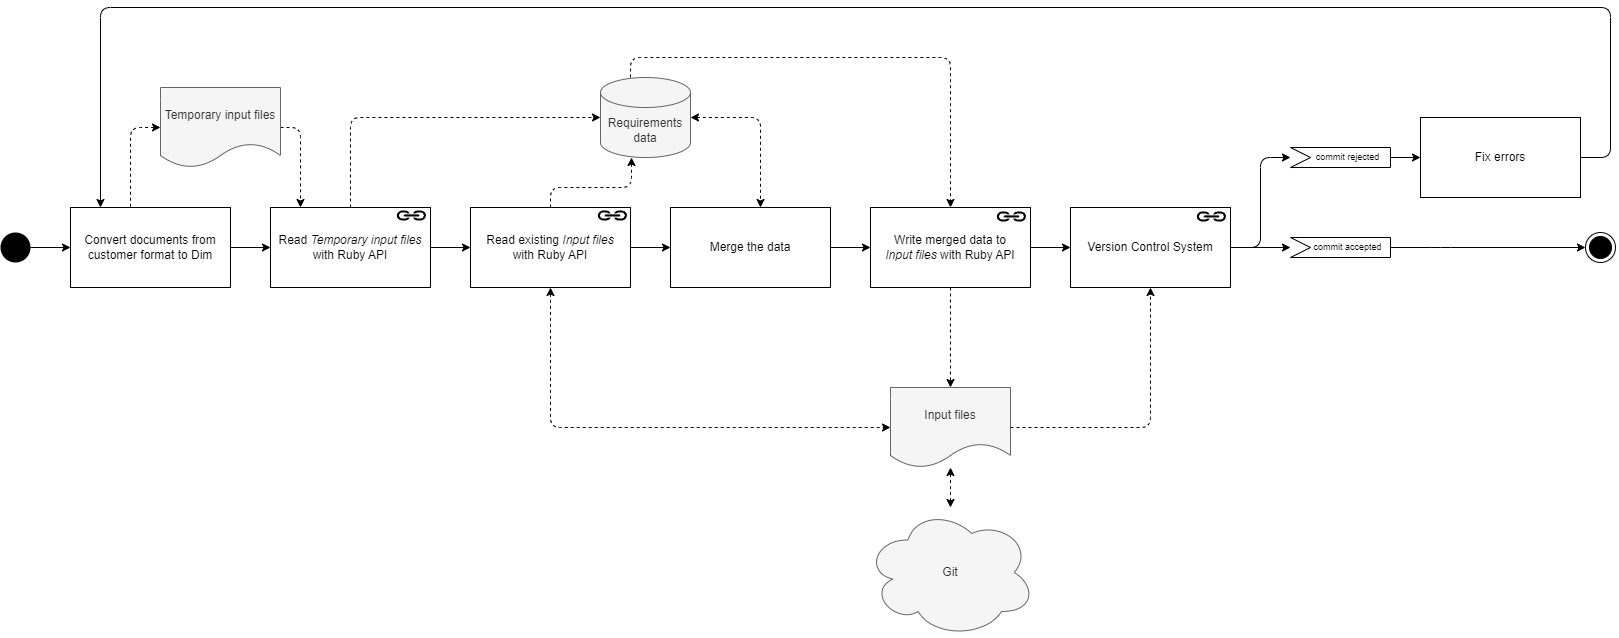

The diagram above was exported from draw.io. Its source (the exported page's mxGraphModel, read from the mxfile embedded in the PNG):
<mxGraphModel dx="5054" dy="2358" grid="1" gridSize="10" guides="1" tooltips="1" connect="1" arrows="1" fold="1" page="1" pageScale="1" pageWidth="850" pageHeight="1100" background="#ffffff" math="0" shadow="0">
  <root>
    <mxCell id="0" />
    <mxCell id="1" parent="0" />
    <mxCell id="rLk7oK4aTA-snjtJK9HW-57" style="edgeStyle=orthogonalEdgeStyle;rounded=1;orthogonalLoop=1;jettySize=auto;html=1;startArrow=none;startFill=0;endArrow=classic;endFill=1;" parent="1" source="Q0geS7fxTznwTF3leJTz-3" target="rLk7oK4aTA-snjtJK9HW-55" edge="1">
      <mxGeometry relative="1" as="geometry" />
    </mxCell>
    <mxCell id="rLk7oK4aTA-snjtJK9HW-58" style="edgeStyle=orthogonalEdgeStyle;rounded=1;orthogonalLoop=1;jettySize=auto;html=1;startArrow=none;startFill=0;endArrow=classic;endFill=1;" parent="1" source="Q0geS7fxTznwTF3leJTz-3" target="rLk7oK4aTA-snjtJK9HW-56" edge="1">
      <mxGeometry relative="1" as="geometry">
        <Array as="points">
          <mxPoint x="70" y="150" />
          <mxPoint x="70" y="60" />
        </Array>
      </mxGeometry>
    </mxCell>
    <mxCell id="Q0geS7fxTznwTF3leJTz-3" value="Version Control System" style="rounded=0;whiteSpace=wrap;html=1;fillColor=default;fontColor=default;strokeColor=default;fontStyle=0;" parent="1" vertex="1">
      <mxGeometry x="-120" y="110" width="160" height="80" as="geometry" />
    </mxCell>
    <mxCell id="Q0geS7fxTznwTF3leJTz-15" value="" style="ellipse;html=1;shape=endState;fillColor=#000000;strokeColor=#000000;" parent="1" vertex="1">
      <mxGeometry x="395" y="135" width="30" height="30" as="geometry" />
    </mxCell>
    <mxCell id="rLk7oK4aTA-snjtJK9HW-22" style="edgeStyle=orthogonalEdgeStyle;rounded=1;orthogonalLoop=1;jettySize=auto;html=1;entryX=0;entryY=0.5;entryDx=0;entryDy=0;" parent="1" source="Q0geS7fxTznwTF3leJTz-16" target="Q0geS7fxTznwTF3leJTz-27" edge="1">
      <mxGeometry relative="1" as="geometry" />
    </mxCell>
    <mxCell id="Q0geS7fxTznwTF3leJTz-16" value="" style="ellipse;fillColor=#000000;strokeColor=none;" parent="1" vertex="1">
      <mxGeometry x="-1190" y="135" width="30" height="30" as="geometry" />
    </mxCell>
    <mxCell id="rLk7oK4aTA-snjtJK9HW-20" style="edgeStyle=orthogonalEdgeStyle;rounded=1;orthogonalLoop=1;jettySize=auto;html=1;" parent="1" source="rLk7oK4aTA-snjtJK9HW-55" target="Q0geS7fxTznwTF3leJTz-15" edge="1">
      <mxGeometry relative="1" as="geometry">
        <mxPoint x="400.00000000000045" y="150" as="sourcePoint" />
        <mxPoint x="740" y="150" as="targetPoint" />
        <Array as="points">
          <mxPoint x="250" y="150" />
          <mxPoint x="250" y="150" />
        </Array>
      </mxGeometry>
    </mxCell>
    <mxCell id="rLk7oK4aTA-snjtJK9HW-21" style="edgeStyle=orthogonalEdgeStyle;rounded=1;orthogonalLoop=1;jettySize=auto;html=1;dashed=1;startArrow=classic;startFill=1;" parent="1" source="rLk7oK4aTA-snjtJK9HW-41" target="rLk7oK4aTA-snjtJK9HW-3" edge="1">
      <mxGeometry relative="1" as="geometry">
        <mxPoint x="-280" y="-60" as="targetPoint" />
        <Array as="points">
          <mxPoint x="-640" y="330" />
        </Array>
      </mxGeometry>
    </mxCell>
    <mxCell id="rLk7oK4aTA-snjtJK9HW-24" style="edgeStyle=orthogonalEdgeStyle;rounded=1;orthogonalLoop=1;jettySize=auto;html=1;" parent="1" source="Q0geS7fxTznwTF3leJTz-27" target="rLk7oK4aTA-snjtJK9HW-39" edge="1">
      <mxGeometry relative="1" as="geometry" />
    </mxCell>
    <mxCell id="Q0geS7fxTznwTF3leJTz-27" value="Convert documents from customer format to Dim" style="rounded=0;whiteSpace=wrap;html=1;fontStyle=0" parent="1" vertex="1">
      <mxGeometry x="-1120" y="110" width="160" height="80" as="geometry" />
    </mxCell>
    <mxCell id="rLk7oK4aTA-snjtJK9HW-8" style="edgeStyle=orthogonalEdgeStyle;rounded=1;orthogonalLoop=1;jettySize=auto;html=1;dashed=1;" parent="1" source="rLk7oK4aTA-snjtJK9HW-3" target="Q0geS7fxTznwTF3leJTz-3" edge="1">
      <mxGeometry relative="1" as="geometry" />
    </mxCell>
    <mxCell id="rLk7oK4aTA-snjtJK9HW-3" value="Input files" style="shape=document;whiteSpace=wrap;html=1;boundedLbl=1;fillColor=#f5f5f5;fontColor=#333333;strokeColor=#666666;" parent="1" vertex="1">
      <mxGeometry x="-300" y="290" width="120" height="80" as="geometry" />
    </mxCell>
    <mxCell id="rLk7oK4aTA-snjtJK9HW-28" style="edgeStyle=orthogonalEdgeStyle;rounded=1;orthogonalLoop=1;jettySize=auto;html=1;startArrow=classic;startFill=1;endArrow=classic;endFill=1;dashed=1;" parent="1" source="rLk7oK4aTA-snjtJK9HW-27" target="rLk7oK4aTA-snjtJK9HW-3" edge="1">
      <mxGeometry relative="1" as="geometry" />
    </mxCell>
    <mxCell id="rLk7oK4aTA-snjtJK9HW-27" value="Git" style="ellipse;shape=cloud;whiteSpace=wrap;html=1;rounded=0;fontStyle=0;fillColor=#f5f5f5;strokeColor=#666666;fontColor=#333333;" parent="1" vertex="1">
      <mxGeometry x="-325" y="410" width="170" height="130" as="geometry" />
    </mxCell>
    <mxCell id="rLk7oK4aTA-snjtJK9HW-31" value="" style="sketch=0;pointerEvents=1;shadow=0;dashed=0;html=1;strokeColor=none;fillColor=#000000;labelPosition=center;verticalLabelPosition=bottom;verticalAlign=top;outlineConnect=0;align=center;shape=mxgraph.office.concepts.link;fontColor=#FFFFFF;" parent="1" vertex="1">
      <mxGeometry x="6" y="114" width="30" height="10" as="geometry" />
    </mxCell>
    <mxCell id="rLk7oK4aTA-snjtJK9HW-38" style="edgeStyle=orthogonalEdgeStyle;rounded=1;orthogonalLoop=1;jettySize=auto;html=1;startArrow=none;startFill=0;endArrow=classic;endFill=1;" parent="1" source="rLk7oK4aTA-snjtJK9HW-33" target="Q0geS7fxTznwTF3leJTz-3" edge="1">
      <mxGeometry relative="1" as="geometry" />
    </mxCell>
    <mxCell id="rLk7oK4aTA-snjtJK9HW-51" style="edgeStyle=orthogonalEdgeStyle;rounded=1;orthogonalLoop=1;jettySize=auto;html=1;dashed=1;startArrow=none;startFill=0;endArrow=classic;endFill=1;" parent="1" source="rLk7oK4aTA-snjtJK9HW-33" target="rLk7oK4aTA-snjtJK9HW-3" edge="1">
      <mxGeometry relative="1" as="geometry">
        <Array as="points">
          <mxPoint x="-240" y="290" />
          <mxPoint x="-240" y="290" />
        </Array>
      </mxGeometry>
    </mxCell>
    <mxCell id="rLk7oK4aTA-snjtJK9HW-33" value="&lt;span style=&quot;text-align: left;&quot;&gt;Write merged data to&lt;br&gt;&lt;i&gt;Input files&lt;/i&gt; with Ruby API&lt;/span&gt;" style="rounded=0;whiteSpace=wrap;html=1;fillColor=default;fontColor=default;strokeColor=default;fontStyle=0;" parent="1" vertex="1">
      <mxGeometry x="-320" y="110" width="160" height="80" as="geometry" />
    </mxCell>
    <mxCell id="rLk7oK4aTA-snjtJK9HW-34" value="" style="sketch=0;pointerEvents=1;shadow=0;dashed=0;html=1;strokeColor=none;fillColor=#000000;labelPosition=center;verticalLabelPosition=bottom;verticalAlign=top;outlineConnect=0;align=center;shape=mxgraph.office.concepts.link;fontColor=#FFFFFF;" parent="1" vertex="1">
      <mxGeometry x="-194" y="114" width="30" height="10" as="geometry" />
    </mxCell>
    <mxCell id="rLk7oK4aTA-snjtJK9HW-36" style="edgeStyle=orthogonalEdgeStyle;rounded=1;orthogonalLoop=1;jettySize=auto;html=1;dashed=1;startArrow=classic;startFill=1;endArrow=none;endFill=0;" parent="1" source="rLk7oK4aTA-snjtJK9HW-35" target="Q0geS7fxTznwTF3leJTz-27" edge="1">
      <mxGeometry relative="1" as="geometry">
        <Array as="points">
          <mxPoint x="-1060" y="30" />
        </Array>
      </mxGeometry>
    </mxCell>
    <mxCell id="rLk7oK4aTA-snjtJK9HW-37" style="edgeStyle=orthogonalEdgeStyle;rounded=1;orthogonalLoop=1;jettySize=auto;html=1;dashed=1;startArrow=none;startFill=0;endArrow=classic;endFill=1;" parent="1" source="rLk7oK4aTA-snjtJK9HW-35" target="rLk7oK4aTA-snjtJK9HW-39" edge="1">
      <mxGeometry relative="1" as="geometry">
        <Array as="points">
          <mxPoint x="-890" y="30" />
        </Array>
      </mxGeometry>
    </mxCell>
    <mxCell id="rLk7oK4aTA-snjtJK9HW-35" value="Temporary input files" style="shape=document;whiteSpace=wrap;html=1;boundedLbl=1;fillColor=#f5f5f5;fontColor=#333333;strokeColor=#666666;" parent="1" vertex="1">
      <mxGeometry x="-1030" y="-10" width="120" height="80" as="geometry" />
    </mxCell>
    <mxCell id="rLk7oK4aTA-snjtJK9HW-46" style="edgeStyle=orthogonalEdgeStyle;rounded=1;orthogonalLoop=1;jettySize=auto;html=1;startArrow=none;startFill=0;endArrow=classic;endFill=1;dashed=1;" parent="1" source="rLk7oK4aTA-snjtJK9HW-39" target="rLk7oK4aTA-snjtJK9HW-45" edge="1">
      <mxGeometry relative="1" as="geometry">
        <Array as="points">
          <mxPoint x="-840" y="20" />
        </Array>
      </mxGeometry>
    </mxCell>
    <mxCell id="rLk7oK4aTA-snjtJK9HW-52" style="edgeStyle=orthogonalEdgeStyle;rounded=1;orthogonalLoop=1;jettySize=auto;html=1;startArrow=none;startFill=0;endArrow=classic;endFill=1;" parent="1" source="rLk7oK4aTA-snjtJK9HW-39" target="rLk7oK4aTA-snjtJK9HW-41" edge="1">
      <mxGeometry relative="1" as="geometry" />
    </mxCell>
    <mxCell id="rLk7oK4aTA-snjtJK9HW-39" value="&lt;span style=&quot;text-align: left;&quot;&gt;Read &lt;i&gt;Temporary input files&lt;/i&gt; with Ruby API&lt;/span&gt;" style="rounded=0;whiteSpace=wrap;html=1;fillColor=default;fontColor=default;strokeColor=default;fontStyle=0;" parent="1" vertex="1">
      <mxGeometry x="-920" y="110" width="160" height="80" as="geometry" />
    </mxCell>
    <mxCell id="rLk7oK4aTA-snjtJK9HW-40" value="" style="sketch=0;pointerEvents=1;shadow=0;dashed=0;html=1;strokeColor=none;fillColor=#000000;labelPosition=center;verticalLabelPosition=bottom;verticalAlign=top;outlineConnect=0;align=center;shape=mxgraph.office.concepts.link;fontColor=#FFFFFF;" parent="1" vertex="1">
      <mxGeometry x="-794" y="113" width="30" height="10" as="geometry" />
    </mxCell>
    <mxCell id="rLk7oK4aTA-snjtJK9HW-47" style="edgeStyle=orthogonalEdgeStyle;rounded=1;orthogonalLoop=1;jettySize=auto;html=1;dashed=1;startArrow=none;startFill=0;endArrow=classic;endFill=1;" parent="1" source="rLk7oK4aTA-snjtJK9HW-41" target="rLk7oK4aTA-snjtJK9HW-45" edge="1">
      <mxGeometry relative="1" as="geometry">
        <Array as="points">
          <mxPoint x="-640" y="90" />
          <mxPoint x="-559" y="90" />
        </Array>
      </mxGeometry>
    </mxCell>
    <mxCell id="rLk7oK4aTA-snjtJK9HW-53" style="edgeStyle=orthogonalEdgeStyle;rounded=1;orthogonalLoop=1;jettySize=auto;html=1;startArrow=none;startFill=0;endArrow=classic;endFill=1;" parent="1" source="rLk7oK4aTA-snjtJK9HW-41" target="rLk7oK4aTA-snjtJK9HW-43" edge="1">
      <mxGeometry relative="1" as="geometry" />
    </mxCell>
    <mxCell id="rLk7oK4aTA-snjtJK9HW-41" value="&lt;span style=&quot;text-align: left;&quot;&gt;Read existing&amp;nbsp;&lt;i&gt;Input files&lt;br&gt;&lt;/i&gt;with Ruby API&lt;/span&gt;" style="rounded=0;whiteSpace=wrap;html=1;fillColor=default;fontColor=default;strokeColor=default;fontStyle=0;" parent="1" vertex="1">
      <mxGeometry x="-720" y="110" width="160" height="80" as="geometry" />
    </mxCell>
    <mxCell id="rLk7oK4aTA-snjtJK9HW-42" value="" style="sketch=0;pointerEvents=1;shadow=0;dashed=0;html=1;strokeColor=none;fillColor=#000000;labelPosition=center;verticalLabelPosition=bottom;verticalAlign=top;outlineConnect=0;align=center;shape=mxgraph.office.concepts.link;fontColor=#FFFFFF;" parent="1" vertex="1">
      <mxGeometry x="-593" y="113" width="30" height="10" as="geometry" />
    </mxCell>
    <mxCell id="rLk7oK4aTA-snjtJK9HW-54" style="edgeStyle=orthogonalEdgeStyle;rounded=1;orthogonalLoop=1;jettySize=auto;html=1;startArrow=none;startFill=0;endArrow=classic;endFill=1;" parent="1" source="rLk7oK4aTA-snjtJK9HW-43" target="rLk7oK4aTA-snjtJK9HW-33" edge="1">
      <mxGeometry relative="1" as="geometry" />
    </mxCell>
    <mxCell id="rLk7oK4aTA-snjtJK9HW-43" value="&lt;span style=&quot;text-align: left;&quot;&gt;Merge&amp;nbsp;the data&lt;/span&gt;" style="rounded=0;whiteSpace=wrap;html=1;fillColor=default;fontColor=default;strokeColor=default;fontStyle=0;" parent="1" vertex="1">
      <mxGeometry x="-520" y="110" width="160" height="80" as="geometry" />
    </mxCell>
    <mxCell id="rLk7oK4aTA-snjtJK9HW-49" style="edgeStyle=orthogonalEdgeStyle;rounded=1;orthogonalLoop=1;jettySize=auto;html=1;dashed=1;startArrow=classic;startFill=1;endArrow=classic;endFill=1;" parent="1" source="rLk7oK4aTA-snjtJK9HW-45" target="rLk7oK4aTA-snjtJK9HW-43" edge="1">
      <mxGeometry relative="1" as="geometry">
        <Array as="points">
          <mxPoint x="-430" y="20" />
        </Array>
      </mxGeometry>
    </mxCell>
    <mxCell id="rLk7oK4aTA-snjtJK9HW-50" style="edgeStyle=orthogonalEdgeStyle;rounded=1;orthogonalLoop=1;jettySize=auto;html=1;dashed=1;startArrow=none;startFill=0;endArrow=classic;endFill=1;" parent="1" source="rLk7oK4aTA-snjtJK9HW-45" target="rLk7oK4aTA-snjtJK9HW-33" edge="1">
      <mxGeometry relative="1" as="geometry">
        <Array as="points">
          <mxPoint x="-560" y="-40" />
          <mxPoint x="-240" y="-40" />
        </Array>
      </mxGeometry>
    </mxCell>
    <mxCell id="rLk7oK4aTA-snjtJK9HW-45" value="Requirements data" style="shape=cylinder3;whiteSpace=wrap;html=1;boundedLbl=1;backgroundOutline=1;size=15;fillColor=#f5f5f5;strokeColor=#666666;fontColor=#333333;" parent="1" vertex="1">
      <mxGeometry x="-590" y="-20" width="90" height="80" as="geometry" />
    </mxCell>
    <mxCell id="rLk7oK4aTA-snjtJK9HW-55" value="&lt;span style=&quot;background-color: rgb(255, 255, 255); font-size: 9px;&quot;&gt;commit accepted&lt;/span&gt;" style="html=1;shape=mxgraph.infographic.ribbonSimple;notch1=20;notch2=0;align=center;verticalAlign=middle;fontSize=9;fontStyle=0;fillColor=#FFFFFF;flipH=0;spacingRight=0;spacingLeft=14;spacing=2;spacingTop=0;" parent="1" vertex="1">
      <mxGeometry x="100" y="140" width="100" height="20" as="geometry" />
    </mxCell>
    <mxCell id="rLk7oK4aTA-snjtJK9HW-61" style="edgeStyle=orthogonalEdgeStyle;rounded=1;orthogonalLoop=1;jettySize=auto;html=1;startArrow=none;startFill=0;endArrow=classic;endFill=1;" parent="1" source="rLk7oK4aTA-snjtJK9HW-56" target="rLk7oK4aTA-snjtJK9HW-59" edge="1">
      <mxGeometry relative="1" as="geometry">
        <mxPoint x="200" y="60" as="targetPoint" />
        <Array as="points">
          <mxPoint x="170" y="60" />
          <mxPoint x="170" y="60" />
        </Array>
      </mxGeometry>
    </mxCell>
    <mxCell id="rLk7oK4aTA-snjtJK9HW-56" value="&lt;span style=&quot;background-color: rgb(255, 255, 255); font-size: 9px;&quot;&gt;commit rejected&lt;/span&gt;" style="html=1;shape=mxgraph.infographic.ribbonSimple;notch1=20;notch2=0;align=center;verticalAlign=middle;fontSize=9;fontStyle=0;fillColor=#FFFFFF;flipH=0;spacingRight=0;spacingLeft=14;spacing=2;spacingTop=0;" parent="1" vertex="1">
      <mxGeometry x="100" y="50" width="100" height="20" as="geometry" />
    </mxCell>
    <mxCell id="rLk7oK4aTA-snjtJK9HW-60" style="edgeStyle=orthogonalEdgeStyle;rounded=1;orthogonalLoop=1;jettySize=auto;html=1;startArrow=none;startFill=0;endArrow=classic;endFill=1;" parent="1" source="rLk7oK4aTA-snjtJK9HW-59" target="Q0geS7fxTznwTF3leJTz-27" edge="1">
      <mxGeometry relative="1" as="geometry">
        <Array as="points">
          <mxPoint x="420" y="60" />
          <mxPoint x="420" y="-90" />
          <mxPoint x="-1090" y="-90" />
        </Array>
      </mxGeometry>
    </mxCell>
    <mxCell id="rLk7oK4aTA-snjtJK9HW-59" value="&lt;span style=&quot;text-align: left;&quot;&gt;Fix errors&lt;/span&gt;" style="rounded=0;whiteSpace=wrap;html=1;fillColor=default;fontColor=default;strokeColor=default;fontStyle=0;" parent="1" vertex="1">
      <mxGeometry x="230" y="20" width="160" height="80" as="geometry" />
    </mxCell>
  </root>
</mxGraphModel>